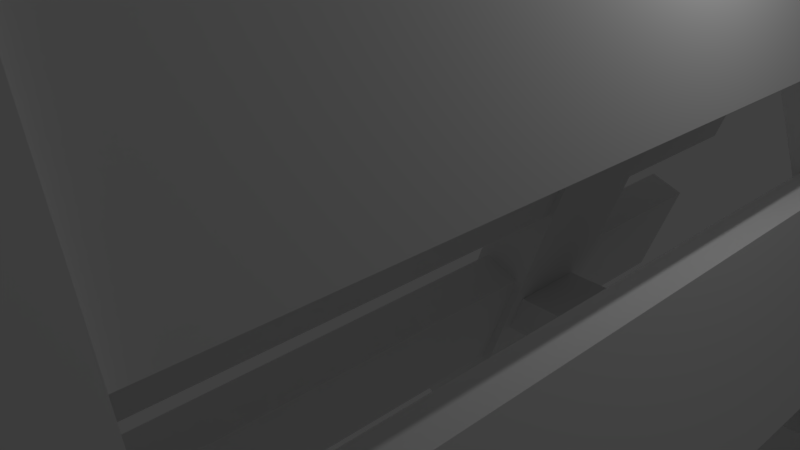 # Source: barri_re.blend  (saved by Blender 2.79.0; exported with 4.5.12 LTS)
import bpy
from mathutils import Matrix  # noqa: F401  (used for matrix-valued properties, if any)

bpy.ops.wm.read_factory_settings(use_empty=True)
scene = bpy.context.scene
scene.name = 'Scene'

# ---- collections
col_collection_1 = bpy.data.collections.new('Collection 1'); scene.collection.children.link(col_collection_1)

# ---- materials (node trees are filled in below, after node groups)
mat_material = bpy.data.materials.new('Material')
mat_material.alpha_threshold = 0.0
mat_material.use_transparent_shadow = False
mat_material.roughness = 0.5
mat_material.line_color = (0.0, 0.0, 0.0, 1.0)

# ---- material node trees

# ---- world
world_world = bpy.data.worlds.new('World'); scene.world = world_world
world_world.color = (0.05088, 0.05088, 0.05088)
world_world.use_sun_shadow = False
world_world.sun_shadow_jitter_overblur = 0.0
world_world.cycles.sampling_method = 'MANUAL'

# ---- cameras
cam_camera = bpy.data.cameras.new('Camera')
cam_camera.clip_end = 100.0
cam_camera.lens = 35.0
cam_camera.sensor_width = 32.0
cam_camera.sensor_height = 18.0
cam_camera.ortho_scale = 7.314
cam_camera.dof.focus_distance = 0.0
cam_camera.dof.aperture_fstop = 128.0

# ---- lights
light_lamp = bpy.data.lights.new('Lamp', 'POINT')
light_lamp.transmission_factor = 0.0
light_lamp.cutoff_distance = 30.0
light_lamp.energy = 100.0
light_lamp.shadow_buffer_clip_start = 1.001
light_lamp.shadow_soft_size = 0.1
light_lamp.shadow_maximum_resolution = 0.006
light_lamp.use_absolute_resolution = True

# ---- meshes
me_cube_013 = bpy.data.meshes.new('Cube.013')
me_cube_013.from_pydata([(1.0, 1.0, -1.0), (1.0, -1.0, -1.0), (-1.0, -1.0, -1.0), (-1.0, 1.0, -1.0), (1.0, 1.0, 1.0), (1.0, -1.0, 1.0), (-1.0, -1.0, 1.0), (-1.0, 1.0, 1.0)], [], [(0, 1, 2, 3), (4, 7, 6, 5), (0, 4, 5, 1), (1, 5, 6, 2), (2, 6, 7, 3), (4, 0, 3, 7)])
me_cube_013.materials.append(mat_material)
me_cube_013.use_remesh_preserve_volume = False
me_cube_013.use_remesh_preserve_attributes = False
me_cube_013.use_mirror_vertex_groups = False
me_cube_013.update()
me_cube_012 = bpy.data.meshes.new('Cube.012')
me_cube_012.from_pydata([(1.0, 1.0, -1.0), (1.0, -1.0, -1.0), (-1.0, -1.0, -1.0), (-1.0, 1.0, -1.0), (1.0, 1.0, 1.0), (1.0, -1.0, 1.0), (-1.0, -1.0, 1.0), (-1.0, 1.0, 1.0)], [], [(0, 1, 2, 3), (4, 7, 6, 5), (0, 4, 5, 1), (1, 5, 6, 2), (2, 6, 7, 3), (4, 0, 3, 7)])
me_cube_012.materials.append(mat_material)
me_cube_012.use_remesh_preserve_volume = False
me_cube_012.use_remesh_preserve_attributes = False
me_cube_012.use_mirror_vertex_groups = False
me_cube_012.update()
me_cube_011 = bpy.data.meshes.new('Cube.011')
me_cube_011.from_pydata([(1.0, 1.0, -1.0), (1.0, -1.0, -1.0), (-1.0, -1.0, -1.0), (-1.0, 1.0, -1.0), (1.0, 1.0, 1.0), (1.0, -1.0, 1.0), (-1.0, -1.0, 1.0), (-1.0, 1.0, 1.0)], [], [(0, 1, 2, 3), (4, 7, 6, 5), (0, 4, 5, 1), (1, 5, 6, 2), (2, 6, 7, 3), (4, 0, 3, 7)])
me_cube_011.materials.append(mat_material)
me_cube_011.use_remesh_preserve_volume = False
me_cube_011.use_remesh_preserve_attributes = False
me_cube_011.use_mirror_vertex_groups = False
me_cube_011.update()
me_cube_010 = bpy.data.meshes.new('Cube.010')
me_cube_010.from_pydata([(1.0, 1.0, -1.0), (1.0, -1.0, -1.0), (-1.0, -1.0, -1.0), (-1.0, 1.0, -1.0), (1.0, 1.0, 1.0), (1.0, -1.0, 1.0), (-1.0, -1.0, 1.0), (-1.0, 1.0, 1.0)], [], [(0, 1, 2, 3), (4, 7, 6, 5), (0, 4, 5, 1), (1, 5, 6, 2), (2, 6, 7, 3), (4, 0, 3, 7)])
me_cube_010.materials.append(mat_material)
me_cube_010.use_remesh_preserve_volume = False
me_cube_010.use_remesh_preserve_attributes = False
me_cube_010.use_mirror_vertex_groups = False
me_cube_010.update()
me_cube_009 = bpy.data.meshes.new('Cube.009')
me_cube_009.from_pydata([(1.0, 1.0, -1.0), (1.0, -1.0, -1.0), (-1.0, -1.0, -1.0), (-1.0, 1.0, -1.0), (1.0, 1.0, 1.0), (1.0, -1.0, 1.0), (-1.0, -1.0, 1.0), (-1.0, 1.0, 1.0)], [], [(0, 1, 2, 3), (4, 7, 6, 5), (0, 4, 5, 1), (1, 5, 6, 2), (2, 6, 7, 3), (4, 0, 3, 7)])
me_cube_009.materials.append(mat_material)
me_cube_009.use_remesh_preserve_volume = False
me_cube_009.use_remesh_preserve_attributes = False
me_cube_009.use_mirror_vertex_groups = False
me_cube_009.update()
me_cube_008 = bpy.data.meshes.new('Cube.008')
me_cube_008.from_pydata([(1.0, 1.0, -1.0), (1.0, -1.0, -1.0), (-1.0, -1.0, -1.0), (-1.0, 1.0, -1.0), (1.0, 1.0, 1.0), (1.0, -1.0, 1.0), (-1.0, -1.0, 1.0), (-1.0, 1.0, 1.0)], [], [(0, 1, 2, 3), (4, 7, 6, 5), (0, 4, 5, 1), (1, 5, 6, 2), (2, 6, 7, 3), (4, 0, 3, 7)])
me_cube_008.materials.append(mat_material)
me_cube_008.use_remesh_preserve_volume = False
me_cube_008.use_remesh_preserve_attributes = False
me_cube_008.use_mirror_vertex_groups = False
me_cube_008.update()
me_cube_007 = bpy.data.meshes.new('Cube.007')
me_cube_007.from_pydata([(1.0, 1.0, -1.0), (1.0, -1.0, -1.0), (-1.0, -1.0, -1.0), (-1.0, 1.0, -1.0), (1.0, 1.0, 1.0), (1.0, -1.0, 1.0), (-1.0, -1.0, 1.0), (-1.0, 1.0, 1.0)], [], [(0, 1, 2, 3), (4, 7, 6, 5), (0, 4, 5, 1), (1, 5, 6, 2), (2, 6, 7, 3), (4, 0, 3, 7)])
me_cube_007.materials.append(mat_material)
me_cube_007.use_remesh_preserve_volume = False
me_cube_007.use_remesh_preserve_attributes = False
me_cube_007.use_mirror_vertex_groups = False
me_cube_007.update()
me_cube_006 = bpy.data.meshes.new('Cube.006')
me_cube_006.from_pydata([(1.0, 1.0, -1.0), (1.0, -1.0, -1.0), (-1.0, -1.0, -1.0), (-1.0, 1.0, -1.0), (1.0, 1.0, 1.0), (1.0, -1.0, 1.0), (-1.0, -1.0, 1.0), (-1.0, 1.0, 1.0)], [], [(0, 1, 2, 3), (4, 7, 6, 5), (0, 4, 5, 1), (1, 5, 6, 2), (2, 6, 7, 3), (4, 0, 3, 7)])
me_cube_006.materials.append(mat_material)
me_cube_006.use_remesh_preserve_volume = False
me_cube_006.use_remesh_preserve_attributes = False
me_cube_006.use_mirror_vertex_groups = False
me_cube_006.update()
me_cube_005 = bpy.data.meshes.new('Cube.005')
me_cube_005.from_pydata([(1.0, 1.0, -1.0), (1.0, -1.0, -1.0), (-1.0, -1.0, -1.0), (-1.0, 1.0, -1.0), (1.0, 1.0, 1.0), (1.0, -1.0, 1.0), (-1.0, -1.0, 1.0), (-1.0, 1.0, 1.0)], [], [(0, 1, 2, 3), (4, 7, 6, 5), (0, 4, 5, 1), (1, 5, 6, 2), (2, 6, 7, 3), (4, 0, 3, 7)])
me_cube_005.materials.append(mat_material)
me_cube_005.use_remesh_preserve_volume = False
me_cube_005.use_remesh_preserve_attributes = False
me_cube_005.use_mirror_vertex_groups = False
me_cube_005.update()
me_cube_004 = bpy.data.meshes.new('Cube.004')
me_cube_004.from_pydata([(1.0, 1.0, -1.0), (1.0, -1.0, -1.0), (-1.0, -1.0, -1.0), (-1.0, 1.0, -1.0), (1.0, 1.0, 1.0), (1.0, -1.0, 1.0), (-1.0, -1.0, 1.0), (-1.0, 1.0, 1.0)], [], [(0, 1, 2, 3), (4, 7, 6, 5), (0, 4, 5, 1), (1, 5, 6, 2), (2, 6, 7, 3), (4, 0, 3, 7)])
me_cube_004.materials.append(mat_material)
me_cube_004.use_remesh_preserve_volume = False
me_cube_004.use_remesh_preserve_attributes = False
me_cube_004.use_mirror_vertex_groups = False
me_cube_004.update()
me_cube_003 = bpy.data.meshes.new('Cube.003')
me_cube_003.from_pydata([(1.0, 1.0, -1.0), (1.0, -1.0, -1.0), (-1.0, -1.0, -1.0), (-1.0, 1.0, -1.0), (1.0, 1.0, 1.0), (1.0, -1.0, 1.0), (-1.0, -1.0, 1.0), (-1.0, 1.0, 1.0)], [], [(0, 1, 2, 3), (4, 7, 6, 5), (0, 4, 5, 1), (1, 5, 6, 2), (2, 6, 7, 3), (4, 0, 3, 7)])
me_cube_003.materials.append(mat_material)
me_cube_003.use_remesh_preserve_volume = False
me_cube_003.use_remesh_preserve_attributes = False
me_cube_003.use_mirror_vertex_groups = False
me_cube_003.update()
me_cube_002 = bpy.data.meshes.new('Cube.002')
me_cube_002.from_pydata([(1.0, 1.0, -1.0), (1.0, -1.0, -1.0), (-1.0, -1.0, -1.0), (-1.0, 1.0, -1.0), (1.0, 1.0, 1.0), (1.0, -1.0, 1.0), (-1.0, -1.0, 1.0), (-1.0, 1.0, 1.0)], [], [(0, 1, 2, 3), (4, 7, 6, 5), (0, 4, 5, 1), (1, 5, 6, 2), (2, 6, 7, 3), (4, 0, 3, 7)])
me_cube_002.materials.append(mat_material)
me_cube_002.use_remesh_preserve_volume = False
me_cube_002.use_remesh_preserve_attributes = False
me_cube_002.use_mirror_vertex_groups = False
me_cube_002.update()
me_cube_001 = bpy.data.meshes.new('Cube.001')
me_cube_001.from_pydata([(1.0, 1.0, -1.0), (1.0, -1.0, -1.0), (-1.0, -1.0, -1.0), (-1.0, 1.0, -1.0), (1.0, 1.0, 1.0), (1.0, -1.0, 1.0), (-1.0, -1.0, 1.0), (-1.0, 1.0, 1.0)], [], [(0, 1, 2, 3), (4, 7, 6, 5), (0, 4, 5, 1), (1, 5, 6, 2), (2, 6, 7, 3), (4, 0, 3, 7)])
me_cube_001.materials.append(mat_material)
me_cube_001.use_remesh_preserve_volume = False
me_cube_001.use_remesh_preserve_attributes = False
me_cube_001.use_mirror_vertex_groups = False
me_cube_001.update()
me_cube = bpy.data.meshes.new('Cube')
me_cube.from_pydata([(1.0, 1.0, -1.0), (1.0, -1.0, -1.0), (-1.0, -1.0, -1.0), (-1.0, 1.0, -1.0), (1.0, 1.0, 1.0), (1.0, -1.0, 1.0), (-1.0, -1.0, 1.0), (-1.0, 1.0, 1.0)], [], [(0, 1, 2, 3), (4, 7, 6, 5), (0, 4, 5, 1), (1, 5, 6, 2), (2, 6, 7, 3), (4, 0, 3, 7)])
me_cube.materials.append(mat_material)
me_cube.use_remesh_preserve_volume = False
me_cube.use_remesh_preserve_attributes = False
me_cube.use_mirror_vertex_groups = False
me_cube.update()

# ---- objects
ob_cube_013 = bpy.data.objects.new('Cube.013', me_cube_013)
ob_cube_012 = bpy.data.objects.new('Cube.012', me_cube_012)
ob_cube_011 = bpy.data.objects.new('Cube.011', me_cube_011)
ob_cube_010 = bpy.data.objects.new('Cube.010', me_cube_010)
ob_cube_009 = bpy.data.objects.new('Cube.009', me_cube_009)
ob_cube_008 = bpy.data.objects.new('Cube.008', me_cube_008)
ob_cube_007 = bpy.data.objects.new('Cube.007', me_cube_007)
ob_cube_006 = bpy.data.objects.new('Cube.006', me_cube_006)
ob_cube_005 = bpy.data.objects.new('Cube.005', me_cube_005)
ob_cube_004 = bpy.data.objects.new('Cube.004', me_cube_004)
ob_cube_003 = bpy.data.objects.new('Cube.003', me_cube_003)
ob_cube_002 = bpy.data.objects.new('Cube.002', me_cube_002)
ob_cube_001 = bpy.data.objects.new('Cube.001', me_cube_001)
ob_cube = bpy.data.objects.new('Cube', me_cube)
ob_lamp = bpy.data.objects.new('Lamp', light_lamp)
ob_camera = bpy.data.objects.new('Camera', cam_camera)

# ---- transforms, parenting, visibility, modifiers, constraints
ob_cube_013.location = (2.331, 4.535, 4.337)
ob_cube_013.rotation_euler = (1.571, 1.571, 1.571)
ob_cube_013.scale = (0.3382, 0.6637, 1.078)
ob_cube_013.lock_rotations_4d = False
ob_cube_013.empty_display_type = 'ARROWS'
ob_cube_013.lineart.crease_threshold = 0.0
ob_cube_012.location = (2.331, -6.238, 4.337)
ob_cube_012.rotation_euler = (1.571, 1.571, 1.571)
ob_cube_012.scale = (0.3382, 0.6637, 1.078)
ob_cube_012.lock_rotations_4d = False
ob_cube_012.empty_display_type = 'ARROWS'
ob_cube_012.lineart.crease_threshold = 0.0
ob_cube_011.location = (2.331, 4.331, -2.678)
ob_cube_011.rotation_euler = (1.571, 1.571, 1.571)
ob_cube_011.scale = (0.3382, 0.6637, 2.944)
ob_cube_011.lock_rotations_4d = False
ob_cube_011.empty_display_type = 'ARROWS'
ob_cube_011.lineart.crease_threshold = 0.0
ob_cube_010.location = (2.331, -6.238, -2.678)
ob_cube_010.rotation_euler = (1.571, 1.571, 1.571)
ob_cube_010.scale = (0.3382, 0.6637, 2.944)
ob_cube_010.lock_rotations_4d = False
ob_cube_010.empty_display_type = 'ARROWS'
ob_cube_010.lineart.crease_threshold = 0.0
ob_cube_009.location = (4.686, 4.379, 0.0)
ob_cube_009.rotation_euler = (0.0, 0.3312, -3.145)
ob_cube_009.scale = (0.4793, 1.0, 5.577)
ob_cube_009.lock_rotations_4d = False
ob_cube_009.empty_display_type = 'ARROWS'
ob_cube_009.lineart.crease_threshold = 0.0
ob_cube_008.location = (4.654, -6.25, 0.0)
ob_cube_008.rotation_euler = (0.0, 0.3312, -3.145)
ob_cube_008.scale = (0.4793, 1.0, 5.577)
ob_cube_008.lock_rotations_4d = False
ob_cube_008.empty_display_type = 'ARROWS'
ob_cube_008.lineart.crease_threshold = 0.0
ob_cube_007.location = (5.584, -0.8911, -2.678)
ob_cube_007.rotation_euler = (1.571, 0.3329, -3.145)
ob_cube_007.scale = (0.3382, 0.9695, 9.422)
ob_cube_007.lock_rotations_4d = False
ob_cube_007.empty_display_type = 'ARROWS'
ob_cube_007.lineart.crease_threshold = 0.0
ob_cube_006.location = (4.435, -0.8876, 0.5103)
ob_cube_006.rotation_euler = (1.571, 0.3329, -3.145)
ob_cube_006.scale = (0.3382, 0.9695, 9.422)
ob_cube_006.lock_rotations_4d = False
ob_cube_006.empty_display_type = 'ARROWS'
ob_cube_006.lineart.crease_threshold = 0.0
ob_cube_005.location = (3.426, -0.8845, 3.548)
ob_cube_005.rotation_euler = (1.571, 0.3329, -3.145)
ob_cube_005.scale = (0.3382, 0.9695, 9.422)
ob_cube_005.lock_rotations_4d = False
ob_cube_005.empty_display_type = 'ARROWS'
ob_cube_005.lineart.crease_threshold = 0.0
ob_cube_004.location = (1.244, -0.9257, 3.548)
ob_cube_004.rotation_euler = (1.571, 0.3329, 0.0)
ob_cube_004.scale = (0.3382, 0.9695, 9.422)
ob_cube_004.lock_rotations_4d = False
ob_cube_004.empty_display_type = 'ARROWS'
ob_cube_004.lineart.crease_threshold = 0.0
ob_cube_003.location = (0.2354, -0.9257, 0.5103)
ob_cube_003.rotation_euler = (1.571, 0.3329, 0.0)
ob_cube_003.scale = (0.3382, 0.9695, 9.422)
ob_cube_003.lock_rotations_4d = False
ob_cube_003.empty_display_type = 'ARROWS'
ob_cube_003.lineart.crease_threshold = 0.0
ob_cube_002.location = (-0.9141, -0.9257, -2.678)
ob_cube_002.rotation_euler = (1.571, 0.3329, 0.0)
ob_cube_002.scale = (0.3382, 0.9695, 9.422)
ob_cube_002.lock_rotations_4d = False
ob_cube_002.empty_display_type = 'ARROWS'
ob_cube_002.lineart.crease_threshold = 0.0
ob_cube_001.location = (0.0, 4.436, 0.0)
ob_cube_001.rotation_euler = (0.0, 0.3312, 0.0)
ob_cube_001.scale = (0.4793, 1.0, 5.577)
ob_cube_001.lock_rotations_4d = False
ob_cube_001.empty_display_type = 'ARROWS'
ob_cube_001.lineart.crease_threshold = 0.0
ob_cube.location = (0.0, -6.193, 0.0)
ob_cube.rotation_euler = (0.0, 0.3312, 0.0)
ob_cube.scale = (0.4793, 1.0, 5.577)
ob_cube.lock_rotations_4d = False
ob_cube.empty_display_type = 'ARROWS'
ob_cube.lineart.crease_threshold = 0.0
ob_lamp.location = (4.076, 1.005, 5.904)
ob_lamp.rotation_euler = (0.6503, 0.05522, 1.866)
ob_lamp.lock_rotations_4d = False
ob_lamp.empty_display_type = 'ARROWS'
ob_lamp.color = (0.0, 0.0, 0.0, 0.0)
ob_lamp.lineart.crease_threshold = 0.0
ob_camera.location = (7.481, -6.508, 5.344)
ob_camera.rotation_euler = (1.109, 0.0, 0.8149)
ob_camera.lock_rotations_4d = False
ob_camera.empty_display_type = 'ARROWS'
ob_camera.color = (0.0, 0.0, 0.0, 0.0)
ob_camera.display_type = 'WIRE'
ob_camera.lineart.crease_threshold = 0.0

# ---- collection membership
col_collection_1.objects.link(ob_cube_013)
col_collection_1.objects.link(ob_cube_012)
col_collection_1.objects.link(ob_cube_011)
col_collection_1.objects.link(ob_cube_010)
col_collection_1.objects.link(ob_cube_009)
col_collection_1.objects.link(ob_cube_008)
col_collection_1.objects.link(ob_cube_007)
col_collection_1.objects.link(ob_cube_006)
col_collection_1.objects.link(ob_cube_005)
col_collection_1.objects.link(ob_cube_004)
col_collection_1.objects.link(ob_cube_003)
col_collection_1.objects.link(ob_cube_002)
col_collection_1.objects.link(ob_cube_001)
col_collection_1.objects.link(ob_cube)
col_collection_1.objects.link(ob_lamp)
col_collection_1.objects.link(ob_camera)

# ---- scene / render settings (as saved in the file)
scene.camera = ob_camera
scene.frame_start = 1; scene.frame_end = 250; scene.frame_set(1)
scene.render.engine = 'BLENDER_EEVEE_NEXT'
scene.render.resolution_percentage = 50
scene.render.dither_intensity = 0.0
scene.cycles.use_denoising = False
scene.cycles.samples = 128
scene.cycles.sampling_pattern = 'TABULATED_SOBOL'
scene.cycles.use_adaptive_sampling = False
scene.cycles.use_light_tree = False
scene.cycles.blur_glossy = 0.0
scene.cycles.sample_clamp_indirect = 0.0
scene.view_settings.view_transform = 'Standard'
bpy.context.view_layer.update()
